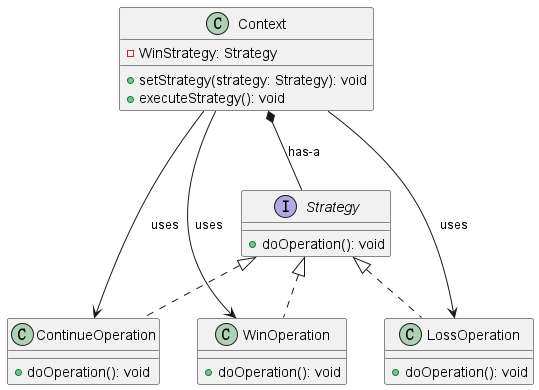

The diagram above was rendered by PlantUML. Its source (embedded in the PNG):
@startuml

interface Strategy {
  + doOperation(): void
}

class ContinueOperation {
  + doOperation(): void
}

class LossOperation {
  + doOperation(): void
}

class WinOperation {
  + doOperation(): void
}

class Context {
  - WinStrategy: Strategy
  + setStrategy(strategy: Strategy): void
  + executeStrategy(): void
}

Context *-- Strategy : has-a

Context --> ContinueOperation : uses
Context --> LossOperation : uses
Context --> WinOperation : uses

class WinOperation implements Strategy
class LossOperation implements Strategy
class ContinueOperation implements Strategy

@enduml